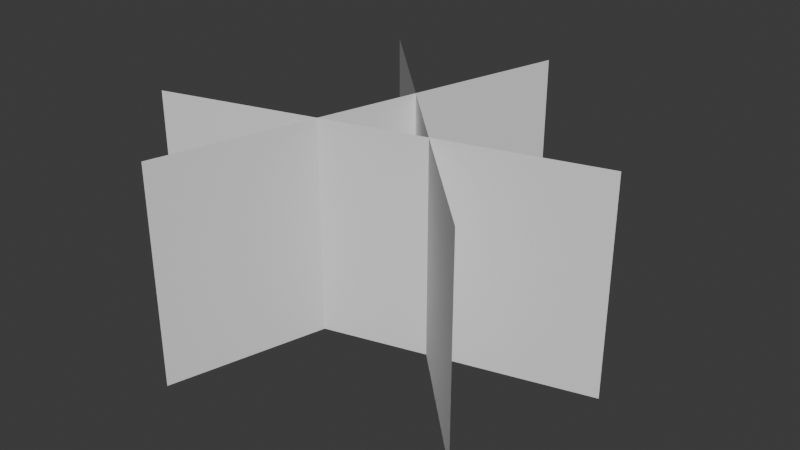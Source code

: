 # Source: grass_model_short.blend  (saved by Blender 4.5.88; exported with 4.5.12 LTS)
import bpy
from mathutils import Matrix  # noqa: F401  (used for matrix-valued properties, if any)

bpy.ops.wm.read_factory_settings(use_empty=True)
scene = bpy.context.scene
scene.name = 'Scene'

# ---- collections
col_collection = bpy.data.collections.new('Collection'); scene.collection.children.link(col_collection)

# ---- world
world_world = bpy.data.worlds.new('World'); scene.world = world_world
world_world.use_nodes = True; world_world.node_tree.nodes.clear()
_N = world_world.node_tree.nodes; _L = world_world.node_tree.links
n0 = _N.new('ShaderNodeOutputWorld'); n0.name = 'World Output'; n0.location = (200, 100)
n1 = _N.new('ShaderNodeBackground'); n1.name = 'Background'; n1.location = (-200, 100)
n1.inputs[0].default_value = (0.05088, 0.05088, 0.05088, 1.0)
_L.new(n1.outputs[0], n0.inputs[0])
n0.is_active_output = True
world_world.color = (0.05088, 0.05088, 0.05088)
world_world.sun_shadow_jitter_overblur = 0.0

# ---- meshes
me_plane = bpy.data.meshes.new('Plane')
me_plane.from_pydata([(1.307, -1.107, 0.0), (1.307, -1.107, 1.0), (-0.1071, 0.3071, 0.0), (-0.1071, 0.3071, 1.0), (-0.4293, -0.8954, 0.0), (-0.4293, -0.8954, 1.0), (1.503, -0.3778, 0.0), (1.503, -0.3778, 1.0), (0.6222, 0.5025, 0.0), (0.6222, 0.5025, 1.0), (0.1046, -1.429, 0.0), (0.1046, -1.429, 1.0)], [], [(0, 1, 3, 2), (4, 5, 7, 6), (8, 9, 11, 10)])
_uv = me_plane.uv_layers.new(name='UVMap')
_uv.uv.foreach_set('vector', [1.0, 0.0, 1.0, 0.5, 5.96e-08, 0.5, 0.0, 0.0, 1.0, 0.0, 1.0, 0.5, 5.96e-08, 0.5, 0.0, 0.0, 1.0, 0.0, 1.0, 0.5, 5.96e-08, 0.5, 0.0, 0.0])
me_plane.update()

# ---- objects
ob_plane = bpy.data.objects.new('Plane', me_plane)

# ---- transforms, parenting, visibility, modifiers, constraints
ob_plane.location = (0.0, 0.0, 0.0)

# ---- collection membership
col_collection.objects.link(ob_plane)

# ---- scene / render settings (as saved in the file)
scene.frame_start = 1; scene.frame_end = 250; scene.frame_set(1)
scene.render.engine = 'BLENDER_EEVEE_NEXT'
bpy.context.view_layer.update()

# ---- added for rendering (the .blend has no active camera and no usable light): camera, sun
cam_auto = bpy.data.cameras.new('AutoCamera')
cam_auto.lens = 50.0
cam_auto.sensor_width = 36.0
cam_auto.clip_end = 1000.0
ob_auto_camera = bpy.data.objects.new('AutoCamera', cam_auto)
scene.collection.objects.link(ob_auto_camera)
ob_auto_camera.location = (3.22837, -3.69352, 2.65341)
ob_auto_camera.rotation_euler = (1.09748, -7.21219e-08, 0.694738)
scene.camera = ob_auto_camera
light_auto_sun = bpy.data.lights.new('AutoSun', 'SUN')
light_auto_sun.energy = 3.0
light_auto_sun.angle = 0.0523599
ob_auto_sun = bpy.data.objects.new('AutoSun', light_auto_sun)
scene.collection.objects.link(ob_auto_sun)
ob_auto_sun.rotation_euler = (0.872665, 0.174533, 0.523599)
bpy.context.view_layer.update()
